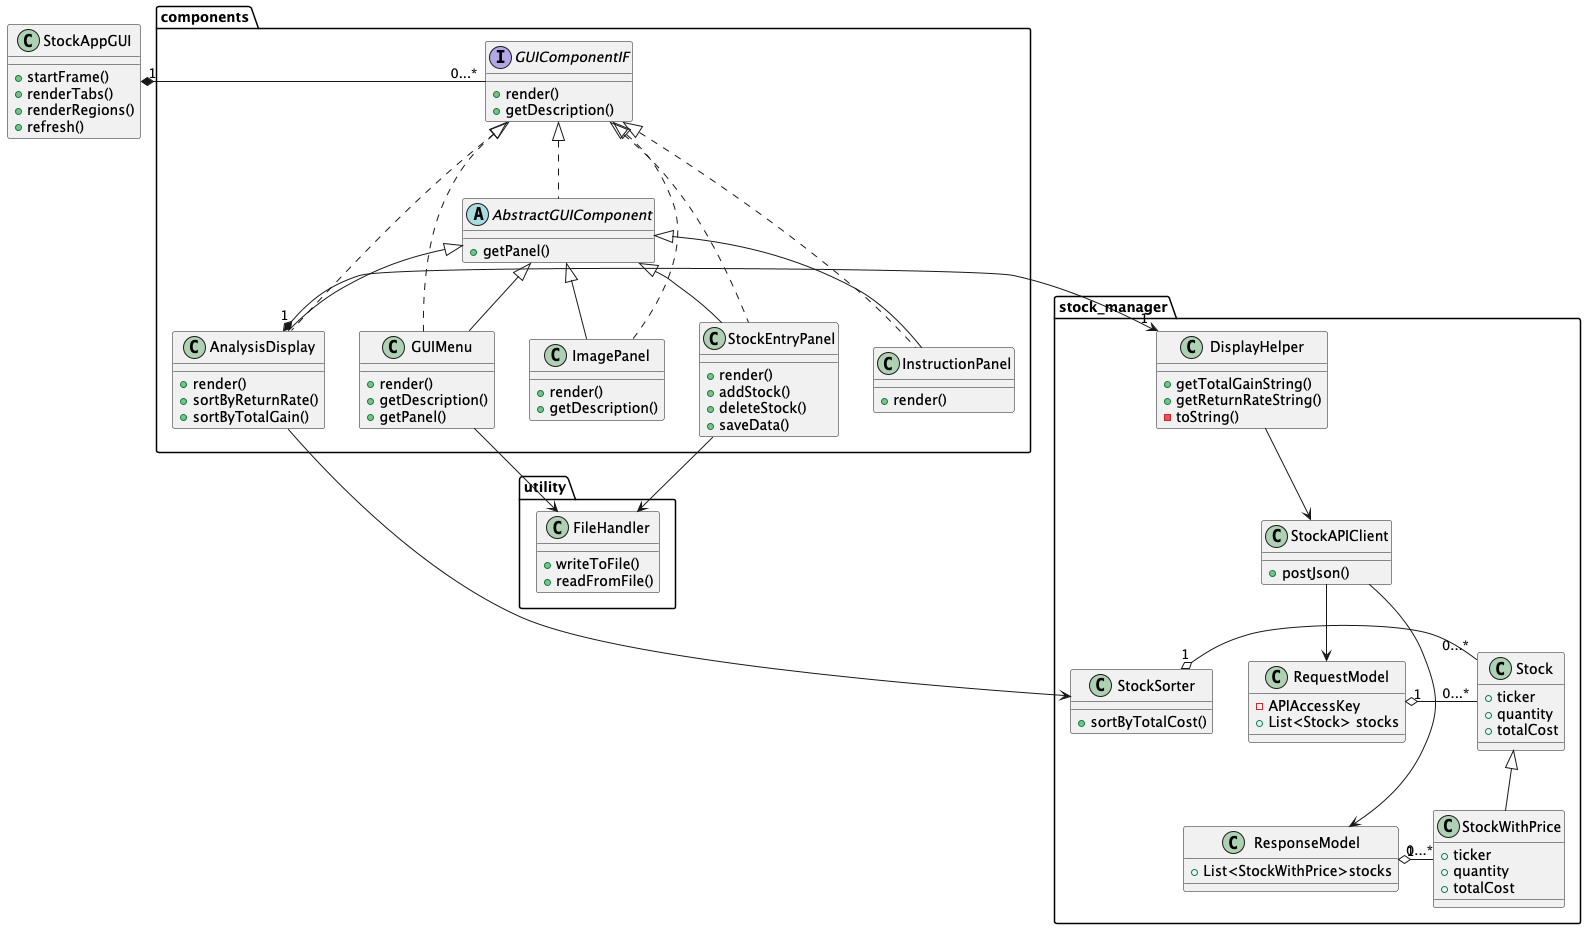

The diagram above was rendered by PlantUML. Its source (embedded in the PNG):
@startuml
'https://plantuml.com/class-diagram

class StockAppGUI{
    +startFrame()
    +renderTabs()
    +renderRegions()
    +refresh()
}

package components{

    interface GUIComponentIF{
        +render()
        +getDescription()
    }
    StockAppGUI "1" *- "0...*" GUIComponentIF

    abstract class AbstractGUIComponent implements GUIComponentIF{
        +getPanel()
    }

    class GUIMenu extends AbstractGUIComponent implements GUIComponentIF{
        +render()
        +getDescription()
        +getPanel()
    }

    class ImagePanel extends AbstractGUIComponent implements GUIComponentIF{
        +render()
        +getDescription()
    }


    class StockEntryPanel extends AbstractGUIComponent implements GUIComponentIF{
        +render()
        +addStock()
        +deleteStock()
        +saveData()
    }

    class InstructionPanel extends AbstractGUIComponent implements GUIComponentIF{
        +render()
    }

    class AnalysisDisplay extends AbstractGUIComponent implements GUIComponentIF{
            +render()
            +sortByReturnRate()
            +sortByTotalGain()
    }

}

package stock_manager{

    class Stock{
        +ticker
        +quantity
        +totalCost
    }

    class StockWithPrice extends Stock{
        +ticker
        +quantity
        +totalCost
    }

    class StockSorter{
        +sortByTotalCost()
    }
    StockSorter "1" o- "0...*" Stock

    class StockAPIClient{
        +postJson()
    }
    AnalysisDisplay --> StockSorter


    class DisplayHelper{
        +getTotalGainString()
        +getReturnRateString()
        -toString()
    }
    DisplayHelper --> StockAPIClient
    AnalysisDisplay "1" *-> "1" DisplayHelper

    class RequestModel{
        -APIAccessKey
        +List<Stock> stocks

    }
    StockAPIClient --> RequestModel

    RequestModel "1" o- "0...*" Stock

    class ResponseModel{
        +List<StockWithPrice>stocks
    }

    StockAPIClient --> ResponseModel

    ResponseModel "1" o- "0...*" StockWithPrice


}

package utility{
    class FileHandler{
        +writeToFile()
        +readFromFile()
    }

    StockEntryPanel --> FileHandler
    GUIMenu --> FileHandler

}
@enduml